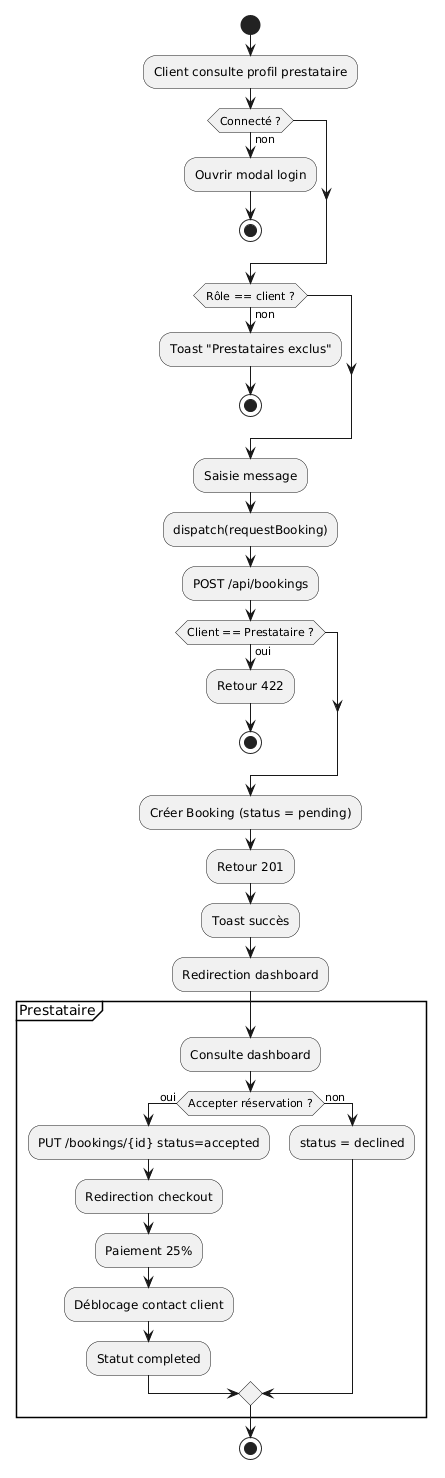

The diagram above was rendered by PlantUML. Its source (embedded in the PNG):
@startuml
start

:Client consulte profil prestataire;

if (Connecté ?) then (non)
  :Ouvrir modal login;
  stop
endif

if (Rôle == client ?) then (non)
  :Toast "Prestataires exclus";
  stop
endif

:Saisie message;
:dispatch(requestBooking);
:POST /api/bookings;

if (Client == Prestataire ?) then (oui)
  :Retour 422;
  stop
endif

:Créer Booking (status = pending);
:Retour 201;
:Toast succès;
:Redirection dashboard;

partition Prestataire {

  :Consulte dashboard;

  if (Accepter réservation ?) then (oui)
    :PUT /bookings/{id} status=accepted;
    :Redirection checkout;
    :Paiement 25%;
    :Déblocage contact client;
    :Statut completed;
  else (non)
    :status = declined;
  endif

}

stop
@enduml